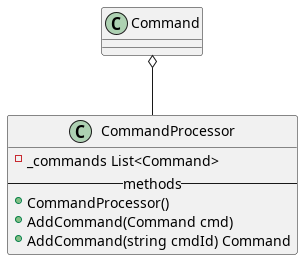

The diagram above was rendered by PlantUML. Its source (embedded in the PNG):
@startuml

Command o-- CommandProcessor

class CommandProcessor {
	-_commands List<Command>
	--methods--
	+CommandProcessor()
	+AddCommand(Command cmd)
	+AddCommand(string cmdId) Command
}

@enduml